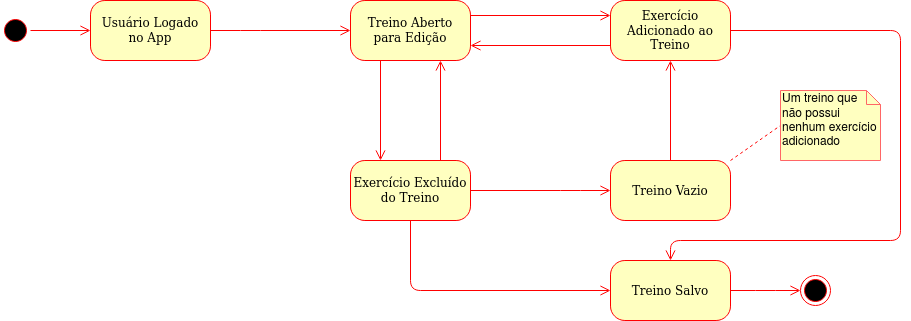

The diagram above was exported from draw.io. Its source (the exported page's mxGraphModel, read from the mxfile embedded in the PNG):
<mxGraphModel dx="813" dy="495" grid="1" gridSize="10" guides="1" tooltips="1" connect="1" arrows="1" fold="1" page="1" pageScale="1" pageWidth="1100" pageHeight="850" background="#ffffff" math="0" shadow="0">
  <root>
    <mxCell id="0" />
    <mxCell id="1" parent="0" />
    <mxCell id="382b91b5511bd0f7-1" value="" style="ellipse;html=1;shape=startState;fillColor=#000000;strokeColor=#ff0000;rounded=1;shadow=0;comic=0;labelBackgroundColor=none;fontFamily=Verdana;fontSize=12;fontColor=#000000;align=center;direction=south;" parent="1" vertex="1">
      <mxGeometry x="140" y="135" width="30" height="30" as="geometry" />
    </mxCell>
    <mxCell id="382b91b5511bd0f7-5" value="Exercício Adicionado ao Treino" style="rounded=1;whiteSpace=wrap;html=1;arcSize=24;fillColor=#ffffc0;strokeColor=#ff0000;shadow=0;comic=0;labelBackgroundColor=none;fontFamily=Verdana;fontSize=12;fontColor=#000000;align=center;" parent="1" vertex="1">
      <mxGeometry x="750" y="120" width="120" height="60" as="geometry" />
    </mxCell>
    <mxCell id="382b91b5511bd0f7-6" value="&lt;div&gt;Usuário Logado&lt;/div&gt;&lt;div&gt;no App&lt;/div&gt;" style="rounded=1;whiteSpace=wrap;html=1;arcSize=24;fillColor=#ffffc0;strokeColor=#ff0000;shadow=0;comic=0;labelBackgroundColor=none;fontFamily=Verdana;fontSize=12;fontColor=#000000;align=center;" parent="1" vertex="1">
      <mxGeometry x="230" y="120" width="120" height="60" as="geometry" />
    </mxCell>
    <mxCell id="382b91b5511bd0f7-7" value="&lt;div&gt;Treino Aberto&lt;/div&gt;&lt;div&gt;para Edição&lt;/div&gt;" style="rounded=1;whiteSpace=wrap;html=1;arcSize=24;fillColor=#ffffc0;strokeColor=#ff0000;shadow=0;comic=0;labelBackgroundColor=none;fontFamily=Verdana;fontSize=12;fontColor=#000000;align=center;" parent="1" vertex="1">
      <mxGeometry x="490" y="120" width="120" height="60" as="geometry" />
    </mxCell>
    <mxCell id="382b91b5511bd0f7-9" value="Treino Salvo" style="rounded=1;whiteSpace=wrap;html=1;arcSize=24;fillColor=#ffffc0;strokeColor=#ff0000;shadow=0;comic=0;labelBackgroundColor=none;fontFamily=Verdana;fontSize=12;fontColor=#000000;align=center;" parent="1" vertex="1">
      <mxGeometry x="750" y="380" width="120" height="60" as="geometry" />
    </mxCell>
    <mxCell id="382b91b5511bd0f7-10" value="Exercício Excluído do Treino" style="rounded=1;whiteSpace=wrap;html=1;arcSize=24;fillColor=#ffffc0;strokeColor=#ff0000;shadow=0;comic=0;labelBackgroundColor=none;fontFamily=Verdana;fontSize=12;fontColor=#000000;align=center;" parent="1" vertex="1">
      <mxGeometry x="490" y="280" width="120" height="60" as="geometry" />
    </mxCell>
    <mxCell id="3cde6dad864a17aa-5" style="edgeStyle=elbowEdgeStyle;html=1;labelBackgroundColor=none;endArrow=open;endSize=8;strokeColor=#ff0000;fontFamily=Verdana;fontSize=12;align=left;" parent="1" source="382b91b5511bd0f7-9" target="24f968d109e7d6b4-3" edge="1">
      <mxGeometry relative="1" as="geometry">
        <mxPoint x="850" y="495" as="sourcePoint" />
      </mxGeometry>
    </mxCell>
    <mxCell id="2a3bc250acf0617d-9" style="edgeStyle=orthogonalEdgeStyle;html=1;labelBackgroundColor=none;endArrow=open;endSize=8;strokeColor=#ff0000;fontFamily=Verdana;fontSize=12;align=left;" parent="1" source="382b91b5511bd0f7-1" target="382b91b5511bd0f7-6" edge="1">
      <mxGeometry relative="1" as="geometry" />
    </mxCell>
    <mxCell id="2a3bc250acf0617d-10" style="edgeStyle=orthogonalEdgeStyle;html=1;labelBackgroundColor=none;endArrow=open;endSize=8;strokeColor=#ff0000;fontFamily=Verdana;fontSize=12;align=left;entryX=0;entryY=0.5;" parent="1" source="382b91b5511bd0f7-6" target="382b91b5511bd0f7-7" edge="1">
      <mxGeometry relative="1" as="geometry">
        <Array as="points">
          <mxPoint x="390" y="150" />
          <mxPoint x="390" y="150" />
        </Array>
      </mxGeometry>
    </mxCell>
    <mxCell id="2a3bc250acf0617d-15" style="edgeStyle=orthogonalEdgeStyle;html=1;labelBackgroundColor=none;endArrow=open;endSize=8;strokeColor=#ff0000;fontFamily=Verdana;fontSize=12;align=left;exitX=0.5;exitY=1;exitDx=0;exitDy=0;" parent="1" source="382b91b5511bd0f7-10" target="382b91b5511bd0f7-9" edge="1">
      <mxGeometry relative="1" as="geometry">
        <Array as="points">
          <mxPoint x="550" y="410" />
        </Array>
      </mxGeometry>
    </mxCell>
    <mxCell id="24f968d109e7d6b4-3" value="" style="ellipse;html=1;shape=endState;fillColor=#000000;strokeColor=#ff0000;rounded=1;shadow=0;comic=0;labelBackgroundColor=none;fontFamily=Verdana;fontSize=12;fontColor=#000000;align=center;" parent="1" vertex="1">
      <mxGeometry x="940" y="395" width="30" height="30" as="geometry" />
    </mxCell>
    <mxCell id="WwuhdZs7cXiEijGcTZDQ-1" value="Treino Vazio" style="rounded=1;whiteSpace=wrap;html=1;arcSize=24;fillColor=#ffffc0;strokeColor=#ff0000;shadow=0;comic=0;labelBackgroundColor=none;fontFamily=Verdana;fontSize=12;fontColor=#000000;align=center;" vertex="1" parent="1">
      <mxGeometry x="750" y="280" width="120" height="60" as="geometry" />
    </mxCell>
    <mxCell id="WwuhdZs7cXiEijGcTZDQ-2" style="edgeStyle=orthogonalEdgeStyle;html=1;labelBackgroundColor=none;endArrow=open;endSize=8;strokeColor=#ff0000;fontFamily=Verdana;fontSize=12;align=left;exitX=0;exitY=0.75;exitDx=0;exitDy=0;entryX=1;entryY=0.75;entryDx=0;entryDy=0;" edge="1" parent="1" source="382b91b5511bd0f7-5" target="382b91b5511bd0f7-7">
      <mxGeometry relative="1" as="geometry">
        <Array as="points" />
        <mxPoint x="500" y="160" as="sourcePoint" />
        <mxPoint x="370" y="160" as="targetPoint" />
      </mxGeometry>
    </mxCell>
    <mxCell id="WwuhdZs7cXiEijGcTZDQ-3" style="edgeStyle=orthogonalEdgeStyle;html=1;labelBackgroundColor=none;endArrow=open;endSize=8;strokeColor=#ff0000;fontFamily=Verdana;fontSize=12;align=left;entryX=0.75;entryY=1;entryDx=0;entryDy=0;exitX=0.75;exitY=0;exitDx=0;exitDy=0;" edge="1" parent="1" source="382b91b5511bd0f7-10" target="382b91b5511bd0f7-7">
      <mxGeometry relative="1" as="geometry">
        <Array as="points" />
        <mxPoint x="760" y="160" as="sourcePoint" />
        <mxPoint x="620" y="160" as="targetPoint" />
      </mxGeometry>
    </mxCell>
    <mxCell id="WwuhdZs7cXiEijGcTZDQ-4" style="edgeStyle=orthogonalEdgeStyle;html=1;labelBackgroundColor=none;endArrow=open;endSize=8;strokeColor=#ff0000;fontFamily=Verdana;fontSize=12;align=left;exitX=1;exitY=0.5;exitDx=0;exitDy=0;entryX=0;entryY=0.5;entryDx=0;entryDy=0;" edge="1" parent="1" source="382b91b5511bd0f7-10" target="WwuhdZs7cXiEijGcTZDQ-1">
      <mxGeometry relative="1" as="geometry">
        <Array as="points">
          <mxPoint x="710" y="310" />
          <mxPoint x="710" y="310" />
        </Array>
        <mxPoint x="560" y="190" as="sourcePoint" />
        <mxPoint x="730" y="290" as="targetPoint" />
      </mxGeometry>
    </mxCell>
    <mxCell id="WwuhdZs7cXiEijGcTZDQ-8" style="edgeStyle=orthogonalEdgeStyle;html=1;labelBackgroundColor=none;endArrow=open;endSize=8;strokeColor=#ff0000;fontFamily=Verdana;fontSize=12;align=left;entryX=0.5;entryY=1;entryDx=0;entryDy=0;" edge="1" parent="1" target="382b91b5511bd0f7-5">
      <mxGeometry relative="1" as="geometry">
        <Array as="points">
          <mxPoint x="810" y="280" />
        </Array>
        <mxPoint x="810" y="280" as="sourcePoint" />
        <mxPoint x="560" y="390" as="targetPoint" />
      </mxGeometry>
    </mxCell>
    <mxCell id="WwuhdZs7cXiEijGcTZDQ-9" style="edgeStyle=orthogonalEdgeStyle;html=1;labelBackgroundColor=none;endArrow=open;endSize=8;strokeColor=#ff0000;fontFamily=Verdana;fontSize=12;align=left;exitX=1;exitY=0.5;exitDx=0;exitDy=0;entryX=0.5;entryY=0;entryDx=0;entryDy=0;" edge="1" parent="1" source="382b91b5511bd0f7-5" target="382b91b5511bd0f7-9">
      <mxGeometry relative="1" as="geometry">
        <Array as="points">
          <mxPoint x="1040" y="150" />
          <mxPoint x="1040" y="360" />
          <mxPoint x="810" y="360" />
        </Array>
        <mxPoint x="620" y="160" as="sourcePoint" />
        <mxPoint x="760" y="160" as="targetPoint" />
      </mxGeometry>
    </mxCell>
    <mxCell id="WwuhdZs7cXiEijGcTZDQ-10" value="" style="endArrow=none;dashed=1;html=1;strokeColor=#FF0000;exitX=1;exitY=0;exitDx=0;exitDy=0;entryX=0;entryY=0.5;entryDx=0;entryDy=0;entryPerimeter=0;" edge="1" parent="1" source="WwuhdZs7cXiEijGcTZDQ-1" target="WwuhdZs7cXiEijGcTZDQ-11">
      <mxGeometry width="50" height="50" relative="1" as="geometry">
        <mxPoint x="540" y="250" as="sourcePoint" />
        <mxPoint x="380" y="370" as="targetPoint" />
      </mxGeometry>
    </mxCell>
    <mxCell id="WwuhdZs7cXiEijGcTZDQ-11" value="Um treino que não possui nenhum exercício adicionado" style="shape=note;whiteSpace=wrap;html=1;size=14;verticalAlign=top;align=left;spacingTop=-6;fillColor=#FFFFC0;strokeColor=#FF6666;" vertex="1" parent="1">
      <mxGeometry x="920" y="210" width="100" height="70" as="geometry" />
    </mxCell>
    <mxCell id="WwuhdZs7cXiEijGcTZDQ-14" style="edgeStyle=orthogonalEdgeStyle;html=1;labelBackgroundColor=none;endArrow=open;endSize=8;strokeColor=#ff0000;fontFamily=Verdana;fontSize=12;align=left;exitX=1;exitY=0.25;exitDx=0;exitDy=0;entryX=0;entryY=0.25;entryDx=0;entryDy=0;" edge="1" parent="1" source="382b91b5511bd0f7-7" target="382b91b5511bd0f7-5">
      <mxGeometry relative="1" as="geometry">
        <Array as="points" />
        <mxPoint x="760" y="160" as="sourcePoint" />
        <mxPoint x="620" y="160" as="targetPoint" />
      </mxGeometry>
    </mxCell>
    <mxCell id="WwuhdZs7cXiEijGcTZDQ-15" style="edgeStyle=orthogonalEdgeStyle;html=1;labelBackgroundColor=none;endArrow=open;endSize=8;strokeColor=#ff0000;fontFamily=Verdana;fontSize=12;align=left;entryX=0.25;entryY=0;entryDx=0;entryDy=0;exitX=0.25;exitY=1;exitDx=0;exitDy=0;" edge="1" parent="1" source="382b91b5511bd0f7-7" target="382b91b5511bd0f7-10">
      <mxGeometry relative="1" as="geometry">
        <Array as="points" />
        <mxPoint x="590" y="260" as="sourcePoint" />
        <mxPoint x="590" y="190" as="targetPoint" />
      </mxGeometry>
    </mxCell>
  </root>
</mxGraphModel>